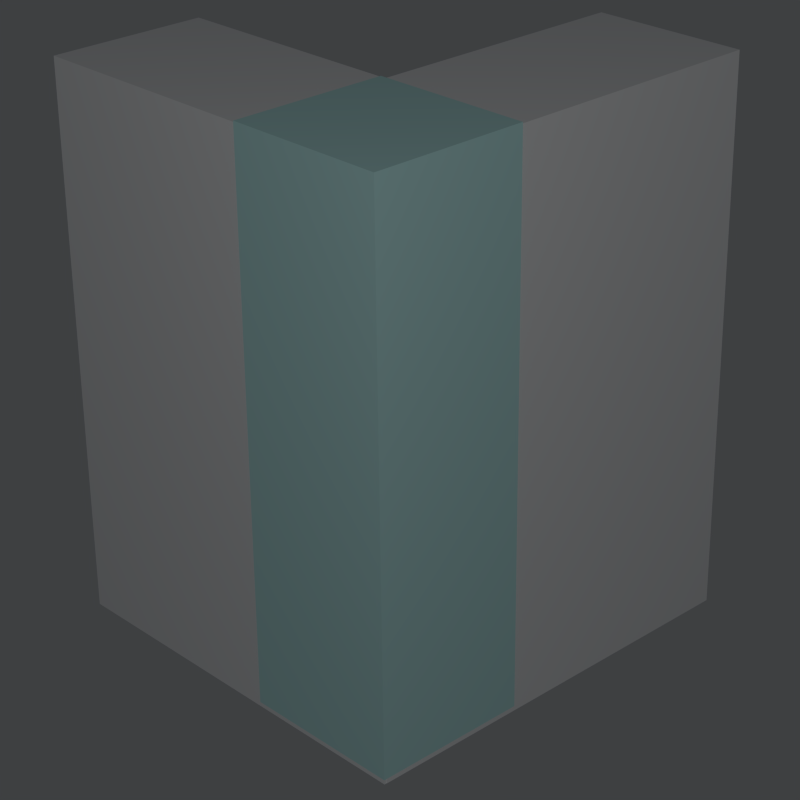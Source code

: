# Source: intersection.blend  (saved by Blender 2.75.0; exported with 4.5.12 LTS)
import bpy
from mathutils import Matrix  # noqa: F401  (used for matrix-valued properties, if any)

bpy.ops.wm.read_factory_settings(use_empty=True)
scene = bpy.context.scene
scene.name = 'Scene'

# ---- collections
col_collection_1 = bpy.data.collections.new('Collection 1'); scene.collection.children.link(col_collection_1)

# ---- materials (node trees are filled in below, after node groups)
mat_material = bpy.data.materials.new('Material')
mat_material.alpha_threshold = 0.0
mat_material.use_transparent_shadow = False
mat_material.preview_render_type = 'CUBE'
mat_material.diffuse_color = (1.0, 1.0, 1.0, 1.0)
mat_material.specular_color = (0.02445, 0.04247, 1.0)
mat_material.roughness = 0.5
mat_material.line_color = (0.1845, 0.004365, 0.01837, 1.0)
mat_material.line_priority = 1
mat_material_001 = bpy.data.materials.new('Material.001')
mat_material_001.alpha_threshold = 0.0
mat_material_001.use_transparent_shadow = False
mat_material_001.diffuse_color = (0.6376, 1.0, 0.9823, 1.0)
mat_material_001.roughness = 0.5

# ---- material node trees

# ---- world
world_world = bpy.data.worlds.new('World'); scene.world = world_world
world_world.color = (0.04807, 0.05081, 0.05358)
world_world.use_sun_shadow = False
world_world.sun_shadow_jitter_overblur = 0.0
world_world.cycles.sampling_method = 'MANUAL'
world_world.cycles.sample_map_resolution = 256

# ---- cameras
cam_camera = bpy.data.cameras.new('Camera')
cam_camera.clip_end = 100.0
cam_camera.lens = 87.66
cam_camera.sensor_width = 32.0
cam_camera.sensor_height = 18.0
cam_camera.ortho_scale = 7.314
cam_camera.dof.focus_distance = 0.0
cam_camera.dof.aperture_fstop = 128.0

# ---- lights
light_lamp = bpy.data.lights.new('Lamp', 'POINT')
light_lamp.transmission_factor = 0.0
light_lamp.cutoff_distance = 30.0
light_lamp.use_shadow = False
light_lamp.energy = 150.0
light_lamp.shadow_buffer_clip_start = 1.001
light_lamp.shadow_soft_size = 0.1
light_lamp.shadow_maximum_resolution = 0.006
light_lamp.use_absolute_resolution = True
light_lamp.cycles.use_multiple_importance_sampling = False

# ---- meshes
me_cube_002 = bpy.data.meshes.new('Cube.002')
me_cube_002.from_pydata([(1.0, 1.0, -1.0), (1.0, -1.0, -1.0), (-1.0, -1.0, -1.0), (-1.0, 1.0, -1.0), (1.0, 1.0, 1.0), (1.0, -1.0, 1.0), (-1.0, -1.0, 1.0), (-1.0, 1.0, 1.0)], [], [(0, 1, 2, 3), (4, 7, 6, 5), (0, 4, 5, 1), (1, 5, 6, 2), (2, 6, 7, 3), (4, 0, 3, 7)])
me_cube_002.materials.append(mat_material)
me_cube_002.use_remesh_preserve_volume = False
me_cube_002.use_remesh_preserve_attributes = False
me_cube_002.use_mirror_vertex_groups = False
me_cube_002.update()
me_cube_001 = bpy.data.meshes.new('Cube.001')
me_cube_001.from_pydata([(1.0, 1.0, -1.0), (1.0, -1.0, -1.0), (-1.0, -1.0, -1.0), (-1.0, 1.0, -1.0), (1.0, 1.0, 1.0), (1.0, -1.0, 1.0), (-1.0, -1.0, 1.0), (-1.0, 1.0, 1.0)], [], [(0, 1, 2, 3), (4, 7, 6, 5), (0, 4, 5, 1), (1, 5, 6, 2), (2, 6, 7, 3), (4, 0, 3, 7)])
me_cube_001.materials.append(mat_material)
me_cube_001.use_remesh_preserve_volume = False
me_cube_001.use_remesh_preserve_attributes = False
me_cube_001.use_mirror_vertex_groups = False
me_cube_001.update()
me_cube = bpy.data.meshes.new('Cube')
me_cube.from_pydata([(0.9974, -1.0, -1.0), (-1.0, -1.0, -1.0), (-1.0, -0.2605, -1.0), (0.9974, -0.2605, -1.0), (-1.0, -0.2605, 1.0), (-1.0, -1.0, 1.0), (0.9974, -1.0, 1.0), (0.9974, -0.2605, 1.0)], [], [(0, 1, 2, 3), (4, 5, 6, 7), (6, 5, 1, 0), (2, 1, 5, 4), (0, 3, 7, 6), (4, 7, 3, 2)])
me_cube.materials.append(mat_material_001)
me_cube.use_remesh_preserve_volume = False
me_cube.use_remesh_preserve_attributes = False
me_cube.use_mirror_vertex_groups = False
me_cube.update()

# ---- objects
ob_cube_002 = bpy.data.objects.new('Cube.002', me_cube_002)
ob_cube_001 = bpy.data.objects.new('Cube.001', me_cube_001)
ob_cube = bpy.data.objects.new('Cube', me_cube)
ob_lamp = bpy.data.objects.new('Lamp', light_lamp)
ob_camera = bpy.data.objects.new('Camera', cam_camera)

# ---- transforms, parenting, visibility, modifiers, constraints
ob_cube_002.location = (0.5029, 0.0005084, 0.1)
ob_cube_002.scale = (0.36, 0.96, 1.25)
ob_cube_002.lock_rotations_4d = False
ob_cube_002.lock_scale = (True, True, True)
ob_cube_002.empty_display_type = 'ARROWS'
ob_cube_002.lineart.crease_threshold = 0.0
ob_cube_001.location = (-0.05803, -0.6096, 0.1)
ob_cube_001.scale = (0.92, 0.36, 1.25)
ob_cube_001.lock_rotations_4d = False
ob_cube_001.lock_scale = (True, True, True)
ob_cube_001.empty_display_type = 'ARROWS'
ob_cube_001.lineart.crease_threshold = 0.0
ob_cube.location = (0.5029, -0.009492, 0.12)
ob_cube.scale = (0.37, 0.97, 1.24)
ob_cube.lock_rotations_4d = False
ob_cube.lock_scale = (True, True, True)
ob_cube.empty_display_type = 'ARROWS'
ob_cube.lineart.crease_threshold = 0.0
ob_lamp.location = (4.432, -4.158, 3.506)
ob_lamp.rotation_euler = (0.6503, 0.05522, 1.866)
ob_lamp.lock_rotations_4d = False
ob_lamp.empty_display_type = 'ARROWS'
ob_lamp.color = (0.0, 0.0, 0.0, 0.0)
ob_lamp.lineart.crease_threshold = 0.0
ob_camera.location = (5.96, -5.618, 3.937)
ob_camera.rotation_euler = (1.109, 0.01082, 0.8149)
ob_camera.lock_rotations_4d = False
ob_camera.empty_display_type = 'ARROWS'
ob_camera.color = (0.0, 0.0, 0.0, 0.0)
ob_camera.display_type = 'WIRE'
ob_camera.lineart.crease_threshold = 0.0

# ---- collection membership
col_collection_1.objects.link(ob_cube_002)
col_collection_1.objects.link(ob_cube_001)
col_collection_1.objects.link(ob_cube)
col_collection_1.objects.link(ob_lamp)
col_collection_1.objects.link(ob_camera)

# ---- scene / render settings (as saved in the file)
scene.camera = ob_camera
scene.frame_start = 1; scene.frame_end = 1; scene.frame_set(0)
scene.render.engine = 'BLENDER_EEVEE_NEXT'
scene.render.resolution_x = 96
scene.render.resolution_y = 96
scene.render.dither_intensity = 0.0
scene.render.film_transparent = True
scene.render.use_freestyle = True
scene.render.use_border = True
scene.render.use_crop_to_border = True
scene.render.line_thickness_mode = 'RELATIVE'
scene.cycles.use_denoising = False
scene.cycles.samples = 10
scene.cycles.sampling_pattern = 'TABULATED_SOBOL'
scene.cycles.light_sampling_threshold = 0.0
scene.cycles.use_adaptive_sampling = False
scene.cycles.use_light_tree = False
scene.cycles.blur_glossy = 0.0
scene.cycles.pixel_filter_type = 'GAUSSIAN'
scene.cycles.sample_clamp_indirect = 0.0
scene.view_settings.view_transform = 'Standard'
bpy.context.view_layer.update()
